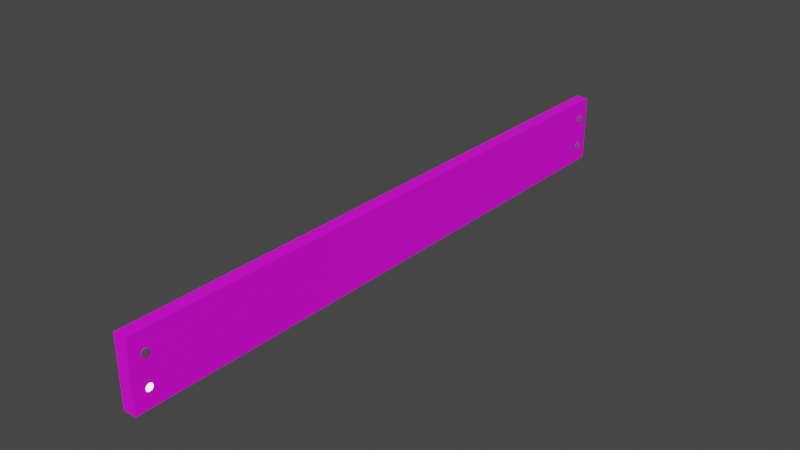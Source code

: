 # Source: planks.blend  (saved by Blender 3.6.13; exported with 4.5.12 LTS)
import bpy
from mathutils import Matrix  # noqa: F401  (used for matrix-valued properties, if any)

bpy.ops.wm.read_factory_settings(use_empty=True)
scene = bpy.context.scene
scene.name = 'Scene'

# ---- collections
col_collection = bpy.data.collections.new('Collection'); scene.collection.children.link(col_collection)

# ---- images (referenced by path relative to the original .blend; pixels are not part of the script)
import os
ASSET_DIR = os.environ.get("B2B_ASSET_DIR", "")  # directory of the original .blend (textures are referenced by path, not embedded)
HERE = os.path.dirname(os.path.abspath(__file__))  # packed textures are extracted next to this script under _unpacked/

def load_image(name, relpath, width, height, colorspace="sRGB"):
    """Load a texture the original file referenced (path relative to the .blend, or extracted next to this script)."""
    p = next((c for c in (os.path.join(HERE, relpath), os.path.join(ASSET_DIR, relpath)) if relpath and os.path.exists(c)), "")
    if p:
        img = bpy.data.images.load(p, check_existing=True)
        img.name = name
    else:  # same state as the original file: an image datablock whose file is absent (Cycles renders it pink)
        img = bpy.data.images.new(name, width, height)
        img.source = "FILE"
        img.filepath = "//" + (relpath or name)
    img.colorspace_settings.name = colorspace
    return img
img_tabletexture_jpeg = load_image('TableTexture.jpeg', 'TableTexture.jpeg', 1024, 1024, 'sRGB')
img_rust_normal_png = load_image('rust-normal.png', 'rust-normal.png', 1024, 1024, 'sRGB')

# ---- materials (node trees are filled in below, after node groups)
mat_material = bpy.data.materials.new('Material')
mat_material.alpha_threshold = 0.0
mat_material.use_transparent_shadow = False
mat_material.roughness = 0.5
mat_material.line_color = (0.0, 0.0, 0.0, 1.0)
mat_met = bpy.data.materials.new('met')
mat_met.use_transparent_shadow = False

# ---- node groups
ng_auto_smooth = bpy.data.node_groups.new('Auto Smooth', 'GeometryNodeTree')
_s = ng_auto_smooth.interface.new_socket(name='Geometry', in_out='OUTPUT', socket_type='NodeSocketGeometry')
_s = ng_auto_smooth.interface.new_socket(name='Geometry', in_out='INPUT', socket_type='NodeSocketGeometry')
_s = ng_auto_smooth.interface.new_socket(name='Angle', in_out='INPUT', socket_type='NodeSocketFloat')
_s.subtype = 'ANGLE'
_s.min_value = 0.0
_s.max_value = 3.142
ng_auto_smooth.is_modifier = True
_N = ng_auto_smooth.nodes; _L = ng_auto_smooth.links
n0 = _N.new('NodeGroupOutput'); n0.name = 'Group Output'; n0.location = (480, -100)
n1 = _N.new('NodeGroupInput'); n1.name = 'Group Input'; n1.location = (-420, -300)
n2 = _N.new('NodeGroupInput'); n2.name = 'Group Input.001'; n2.location = (-60, -100)
n3 = _N.new('GeometryNodeSetShadeSmooth'); n3.name = 'Set Shade Smooth'; n3.location = (120, -100)
n3.domain = 'EDGE'
n4 = _N.new('GeometryNodeSetShadeSmooth'); n4.name = 'Set Shade Smooth.001'; n4.location = (300, -100)
n5 = _N.new('GeometryNodeInputMeshEdgeAngle'); n5.name = 'Edge Angle'; n5.location = (-420, -220)
n6 = _N.new('GeometryNodeInputEdgeSmooth'); n6.name = 'Is Edge Smooth'; n6.location = (-60, -160)
n7 = _N.new('GeometryNodeInputShadeSmooth'); n7.name = 'Is Face Smooth'; n7.location = (-240, -340)
n8 = _N.new('FunctionNodeBooleanMath'); n8.name = 'Boolean Math'; n8.location = (-60, -220)
n9 = _N.new('FunctionNodeCompare'); n9.name = 'Compare'; n9.location = (-240, -180)
n9.operation = 'LESS_EQUAL'
_L.new(n5.outputs[0], n9.inputs[0])
_L.new(n4.outputs[0], n0.inputs[0])
_L.new(n1.outputs[1], n9.inputs[1])
_L.new(n9.outputs[0], n8.inputs[0])
_L.new(n7.outputs[0], n8.inputs[1])
_L.new(n2.outputs[0], n3.inputs[0])
_L.new(n6.outputs[0], n3.inputs[1])
_L.new(n3.outputs[0], n4.inputs[0])
_L.new(n8.outputs[0], n3.inputs[2])
n0.is_active_output = True

# ---- material node trees
mat_material.use_nodes = True; mat_material.node_tree.nodes.clear()
_N = mat_material.node_tree.nodes; _L = mat_material.node_tree.links
n0 = _N.new('ShaderNodeOutputMaterial'); n0.name = 'Material Output'; n0.location = (300, 300)
n1 = _N.new('ShaderNodeBsdfPrincipled'); n1.name = 'Principled BSDF'; n1.location = (10, 300)
n1.distribution = 'GGX'
n1.subsurface_method = 'RANDOM_WALK_SKIN'
n1.inputs[3].default_value = 1.45
n1.inputs[27].default_value = (0.0, 0.0, 0.0, 1.0)
n1.inputs[28].default_value = 1.0
n2 = _N.new('ShaderNodeTexImage'); n2.name = 'Image Texture'; n2.location = (-280, 260)
n2.image = img_tabletexture_jpeg
_L.new(n1.outputs[0], n0.inputs[0])
_L.new(n2.outputs[0], n1.inputs[0])
n0.is_active_output = True
mat_met.use_nodes = True; mat_met.node_tree.nodes.clear()
_N = mat_met.node_tree.nodes; _L = mat_met.node_tree.links
n0 = _N.new('ShaderNodeBsdfPrincipled'); n0.name = 'Principled BSDF'; n0.location = (10, 300)
n0.distribution = 'GGX'
n0.subsurface_method = 'RANDOM_WALK_SKIN'
n0.inputs[1].default_value = 1.0
n0.inputs[3].default_value = 1.45
n0.inputs[27].default_value = (0.0, 0.0, 0.0, 1.0)
n0.inputs[28].default_value = 1.0
n1 = _N.new('ShaderNodeOutputMaterial'); n1.name = 'Material Output'; n1.location = (300, 300)
n2 = _N.new('ShaderNodeNormalMap'); n2.name = 'Normal Map'; n2.location = (-191, -264)
n3 = _N.new('ShaderNodeTexImage'); n3.name = 'Image Texture'; n3.location = (-484, -367)
n3.image = img_rust_normal_png
_L.new(n0.outputs[0], n1.inputs[0])
_L.new(n2.outputs[0], n0.inputs[5])
_L.new(n3.outputs[0], n2.inputs[1])
n1.is_active_output = True

# ---- world
world_world = bpy.data.worlds.new('World'); scene.world = world_world
world_world.use_nodes = True; world_world.node_tree.nodes.clear()
_N = world_world.node_tree.nodes; _L = world_world.node_tree.links
n0 = _N.new('ShaderNodeOutputWorld'); n0.name = 'World Output'; n0.location = (300, 300)
n1 = _N.new('ShaderNodeBackground'); n1.name = 'Background'; n1.location = (10, 300)
n1.inputs[0].default_value = (0.05088, 0.05088, 0.05088, 1.0)
_L.new(n1.outputs[0], n0.inputs[0])
n0.is_active_output = True
world_world.color = (0.05088, 0.05088, 0.05088)
world_world.use_sun_shadow = False
world_world.sun_shadow_jitter_overblur = 0.0

# ---- meshes
me_cube = bpy.data.meshes.new('Cube')
me_cube.from_pydata([(0.0384, 1.8, 0.2), (0.0384, 1.8, -0.2), (0.0384, -1.8, 0.2), (0.0384, -1.8, -0.2), (-0.0384, 1.8, 0.2), (-0.0384, 1.8, -0.2), (-0.0384, -1.8, 0.2), (-0.0384, -1.8, -0.2), (0.01219, -1.712, 0.08787), (0.04383, -1.692, 0.08787), (0.01219, -1.712, 0.08721), (0.04383, -1.694, 0.07965), (0.01219, -1.712, 0.08665), (0.04383, -1.698, 0.07268), (0.01219, -1.713, 0.08628), (0.04383, -1.705, 0.06802), (0.01219, -1.713, 0.08615), (0.04383, -1.713, 0.06638), (0.01219, -1.714, 0.08628), (0.04383, -1.722, 0.06802), (0.01219, -1.715, 0.08665), (0.04383, -1.729, 0.07268), (0.01219, -1.715, 0.08721), (0.04383, -1.733, 0.07965), (0.01219, -1.715, 0.08787), (0.04383, -1.735, 0.08787), (0.01219, -1.715, 0.08853), (0.04383, -1.733, 0.09609), (0.01219, -1.715, 0.08909), (0.04383, -1.729, 0.1031), (0.01219, -1.714, 0.08946), (0.04383, -1.722, 0.1077), (0.01219, -1.713, 0.08959), (0.04383, -1.713, 0.1094), (0.01219, -1.713, 0.08946), (0.04383, -1.705, 0.1077), (0.01219, -1.712, 0.08909), (0.04383, -1.698, 0.1031), (0.01219, -1.712, 0.08853), (0.04383, -1.694, 0.09609), (0.01219, -1.712, -0.08787), (0.04383, -1.692, -0.08787), (0.01219, -1.712, -0.08721), (0.04383, -1.694, -0.07965), (0.01219, -1.712, -0.08665), (0.04383, -1.698, -0.07268), (0.01219, -1.713, -0.08628), (0.04383, -1.705, -0.06802), (0.01219, -1.713, -0.08615), (0.04383, -1.713, -0.06638), (0.01219, -1.714, -0.08628), (0.04383, -1.722, -0.06802), (0.01219, -1.715, -0.08665), (0.04383, -1.729, -0.07268), (0.01219, -1.715, -0.08721), (0.04383, -1.733, -0.07965), (0.01219, -1.715, -0.08787), (0.04383, -1.735, -0.08787), (0.01219, -1.715, -0.08853), (0.04383, -1.733, -0.09609), (0.01219, -1.715, -0.08909), (0.04383, -1.729, -0.1031), (0.01219, -1.714, -0.08946), (0.04383, -1.722, -0.1077), (0.01219, -1.713, -0.08959), (0.04383, -1.713, -0.1094), (0.01219, -1.713, -0.08946), (0.04383, -1.705, -0.1077), (0.01219, -1.712, -0.08909), (0.04383, -1.698, -0.1031), (0.01219, -1.712, -0.08853), (0.04383, -1.694, -0.09609), (0.01219, 1.712, 0.08787), (0.04383, 1.692, 0.08787), (0.01219, 1.712, 0.08721), (0.04383, 1.694, 0.07965), (0.01219, 1.712, 0.08665), (0.04383, 1.698, 0.07268), (0.01219, 1.713, 0.08628), (0.04383, 1.705, 0.06802), (0.01219, 1.713, 0.08615), (0.04383, 1.713, 0.06638), (0.01219, 1.714, 0.08628), (0.04383, 1.722, 0.06802), (0.01219, 1.715, 0.08665), (0.04383, 1.729, 0.07268), (0.01219, 1.715, 0.08721), (0.04383, 1.733, 0.07965), (0.01219, 1.715, 0.08787), (0.04383, 1.735, 0.08787), (0.01219, 1.715, 0.08853), (0.04383, 1.733, 0.09609), (0.01219, 1.715, 0.08909), (0.04383, 1.729, 0.1031), (0.01219, 1.714, 0.08946), (0.04383, 1.722, 0.1077), (0.01219, 1.713, 0.08959), (0.04383, 1.713, 0.1094), (0.01219, 1.713, 0.08946), (0.04383, 1.705, 0.1077), (0.01219, 1.712, 0.08909), (0.04383, 1.698, 0.1031), (0.01219, 1.712, 0.08853), (0.04383, 1.694, 0.09609), (0.01219, 1.712, -0.08787), (0.04383, 1.692, -0.08787), (0.01219, 1.712, -0.08721), (0.04383, 1.694, -0.07965), (0.01219, 1.712, -0.08665), (0.04383, 1.698, -0.07268), (0.01219, 1.713, -0.08628), (0.04383, 1.705, -0.06802), (0.01219, 1.713, -0.08615), (0.04383, 1.713, -0.06638), (0.01219, 1.714, -0.08628), (0.04383, 1.722, -0.06802), (0.01219, 1.715, -0.08665), (0.04383, 1.729, -0.07268), (0.01219, 1.715, -0.08721), (0.04383, 1.733, -0.07965), (0.01219, 1.715, -0.08787), (0.04383, 1.735, -0.08787), (0.01219, 1.715, -0.08853), (0.04383, 1.733, -0.09609), (0.01219, 1.715, -0.08909), (0.04383, 1.729, -0.1031), (0.01219, 1.714, -0.08946), (0.04383, 1.722, -0.1077), (0.01219, 1.713, -0.08959), (0.04383, 1.713, -0.1094), (0.01219, 1.713, -0.08946), (0.04383, 1.705, -0.1077), (0.01219, 1.712, -0.08909), (0.04383, 1.698, -0.1031), (0.01219, 1.712, -0.08853), (0.04383, 1.694, -0.09609)], [], [(0, 4, 6, 2), (3, 2, 6, 7), (7, 6, 4, 5), (5, 1, 3, 7), (1, 0, 2, 3), (5, 4, 0, 1), (8, 9, 11, 10), (10, 11, 13, 12), (12, 13, 15, 14), (14, 15, 17, 16), (16, 17, 19, 18), (18, 19, 21, 20), (20, 21, 23, 22), (22, 23, 25, 24), (24, 25, 27, 26), (26, 27, 29, 28), (28, 29, 31, 30), (30, 31, 33, 32), (32, 33, 35, 34), (34, 35, 37, 36), (11, 9, 39, 37, 35, 33, 31, 29, 27, 25, 23, 21, 19, 17, 15, 13), (36, 37, 39, 38), (38, 39, 9, 8), (8, 10, 12, 14, 16, 18, 20, 22, 24, 26, 28, 30, 32, 34, 36, 38), (40, 42, 43, 41), (42, 44, 45, 43), (44, 46, 47, 45), (46, 48, 49, 47), (48, 50, 51, 49), (50, 52, 53, 51), (52, 54, 55, 53), (54, 56, 57, 55), (56, 58, 59, 57), (58, 60, 61, 59), (60, 62, 63, 61), (62, 64, 65, 63), (64, 66, 67, 65), (66, 68, 69, 67), (43, 45, 47, 49, 51, 53, 55, 57, 59, 61, 63, 65, 67, 69, 71, 41), (68, 70, 71, 69), (70, 40, 41, 71), (40, 70, 68, 66, 64, 62, 60, 58, 56, 54, 52, 50, 48, 46, 44, 42), (72, 74, 75, 73), (74, 76, 77, 75), (76, 78, 79, 77), (78, 80, 81, 79), (80, 82, 83, 81), (82, 84, 85, 83), (84, 86, 87, 85), (86, 88, 89, 87), (88, 90, 91, 89), (90, 92, 93, 91), (92, 94, 95, 93), (94, 96, 97, 95), (96, 98, 99, 97), (98, 100, 101, 99), (75, 77, 79, 81, 83, 85, 87, 89, 91, 93, 95, 97, 99, 101, 103, 73), (100, 102, 103, 101), (102, 72, 73, 103), (72, 102, 100, 98, 96, 94, 92, 90, 88, 86, 84, 82, 80, 78, 76, 74), (104, 105, 107, 106), (106, 107, 109, 108), (108, 109, 111, 110), (110, 111, 113, 112), (112, 113, 115, 114), (114, 115, 117, 116), (116, 117, 119, 118), (118, 119, 121, 120), (120, 121, 123, 122), (122, 123, 125, 124), (124, 125, 127, 126), (126, 127, 129, 128), (128, 129, 131, 130), (130, 131, 133, 132), (107, 105, 135, 133, 131, 129, 127, 125, 123, 121, 119, 117, 115, 113, 111, 109), (132, 133, 135, 134), (134, 135, 105, 104), (104, 106, 108, 110, 112, 114, 116, 118, 120, 122, 124, 126, 128, 130, 132, 134)])
me_cube.polygons.foreach_set('use_smooth', [True] * 78)
me_cube.polygons.foreach_set('material_index', [0, 0, 0, 0, 0, 0, 1, 1, 1, 1, 1, 1, 1, 1, 1, 1, 1, 1, 1, 1, 1, 1, 1, 1, 1, 1, 1, 1, 1, 1, 1, 1, 1, 1, 1, 1, 1, 1, 1, 1, 1, 1, 1, 1, 1, 1, 1, 1, 1, 1, 1, 1, 1, 1, 1, 1, 1, 1, 1, 1, 1, 1, 1, 1, 1, 1, 1, 1, 1, 1, 1, 1, 1, 1, 1, 1, 1, 1])
_uv = me_cube.uv_layers.new(name='UVMap')
_uv.uv.foreach_set('vector', [0.625, 0.5, 0.875, 0.5, 0.875, 0.75, 0.625, 0.75, 0.375, 0.75, 0.625, 0.75, 0.625, 1.0, 0.375, 1.0, 0.375, 0.0, 0.625, 0.0, 0.625, 0.25, 0.375, 0.25, 0.125, 0.5, 0.375, 0.5, 0.375, 0.75, 0.125, 0.75, 0.375, 0.5, 0.625, 0.5, 0.625, 0.75, 0.375, 0.75, 0.375, 0.25, 0.625, 0.25, 0.625, 0.5, 0.375, 0.5, 1.0, 0.5, 1.0, 1.0, 0.9375, 1.0, 0.9375, 0.5, 0.9375, 0.5, 0.9375, 1.0, 0.875, 1.0, 0.875, 0.5, 0.875, 0.5, 0.875, 1.0, 0.8125, 1.0, 0.8125, 0.5, 0.8125, 0.5, 0.8125, 1.0, 0.75, 1.0, 0.75, 0.5, 0.75, 0.5, 0.75, 1.0, 0.6875, 1.0, 0.6875, 0.5, 0.6875, 0.5, 0.6875, 1.0, 0.625, 1.0, 0.625, 0.5, 0.625, 0.5, 0.625, 1.0, 0.5625, 1.0, 0.5625, 0.5, 0.5625, 0.5, 0.5625, 1.0, 0.5, 1.0, 0.5, 0.5, 0.5, 0.5, 0.5, 1.0, 0.4375, 1.0, 0.4375, 0.5, 0.4375, 0.5, 0.4375, 1.0, 0.375, 1.0, 0.375, 0.5, 0.375, 0.5, 0.375, 1.0, 0.3125, 1.0, 0.3125, 0.5, 0.3125, 0.5, 0.3125, 1.0, 0.25, 1.0, 0.25, 0.5, 0.25, 0.5, 0.25, 1.0, 0.1875, 1.0, 0.1875, 0.5, 0.1875, 0.5, 0.1875, 1.0, 0.125, 1.0, 0.125, 0.5, 0.3418, 0.4717, 0.25, 0.49, 0.1582, 0.4717, 0.08029, 0.4197, 0.02827, 0.3418, 0.01, 0.25, 0.02827, 0.1582, 0.08029, 0.08029, 0.1582, 0.02827, 0.25, 0.01, 0.3418, 0.02827, 0.4197, 0.08029, 0.4717, 0.1582, 0.49, 0.25, 0.4717, 0.3418, 0.4197, 0.4197, 0.125, 0.5, 0.125, 1.0, 0.0625, 1.0, 0.0625, 0.5, 0.0625, 0.5, 0.0625, 1.0, 0.0, 1.0, 0.0, 0.5, 0.75, 0.49, 0.8418, 0.4717, 0.9197, 0.4197, 0.9717, 0.3418, 0.99, 0.25, 0.9717, 0.1582, 0.9197, 0.08029, 0.8418, 0.02827, 0.75, 0.01, 0.6582, 0.02827, 0.5803, 0.08029, 0.5283, 0.1582, 0.51, 0.25, 0.5283, 0.3418, 0.5803, 0.4197, 0.6582, 0.4717, 1.0, 0.5, 0.9375, 0.5, 0.9375, 1.0, 1.0, 1.0, 0.9375, 0.5, 0.875, 0.5, 0.875, 1.0, 0.9375, 1.0, 0.875, 0.5, 0.8125, 0.5, 0.8125, 1.0, 0.875, 1.0, 0.8125, 0.5, 0.75, 0.5, 0.75, 1.0, 0.8125, 1.0, 0.75, 0.5, 0.6875, 0.5, 0.6875, 1.0, 0.75, 1.0, 0.6875, 0.5, 0.625, 0.5, 0.625, 1.0, 0.6875, 1.0, 0.625, 0.5, 0.5625, 0.5, 0.5625, 1.0, 0.625, 1.0, 0.5625, 0.5, 0.5, 0.5, 0.5, 1.0, 0.5625, 1.0, 0.5, 0.5, 0.4375, 0.5, 0.4375, 1.0, 0.5, 1.0, 0.4375, 0.5, 0.375, 0.5, 0.375, 1.0, 0.4375, 1.0, 0.375, 0.5, 0.3125, 0.5, 0.3125, 1.0, 0.375, 1.0, 0.3125, 0.5, 0.25, 0.5, 0.25, 1.0, 0.3125, 1.0, 0.25, 0.5, 0.1875, 0.5, 0.1875, 1.0, 0.25, 1.0, 0.1875, 0.5, 0.125, 0.5, 0.125, 1.0, 0.1875, 1.0, 0.3418, 0.4717, 0.4197, 0.4197, 0.4717, 0.3418, 0.49, 0.25, 0.4717, 0.1582, 0.4197, 0.08029, 0.3418, 0.02827, 0.25, 0.01, 0.1582, 0.02827, 0.08029, 0.08029, 0.02827, 0.1582, 0.01, 0.25, 0.02827, 0.3418, 0.08029, 0.4197, 0.1582, 0.4717, 0.25, 0.49, 0.125, 0.5, 0.0625, 0.5, 0.0625, 1.0, 0.125, 1.0, 0.0625, 0.5, 0.0, 0.5, 0.0, 1.0, 0.0625, 1.0, 0.75, 0.49, 0.6582, 0.4717, 0.5803, 0.4197, 0.5283, 0.3418, 0.51, 0.25, 0.5283, 0.1582, 0.5803, 0.08029, 0.6582, 0.02827, 0.75, 0.01, 0.8418, 0.02827, 0.9197, 0.08029, 0.9717, 0.1582, 0.99, 0.25, 0.9717, 0.3418, 0.9197, 0.4197, 0.8418, 0.4717, 1.0, 0.5, 0.9375, 0.5, 0.9375, 1.0, 1.0, 1.0, 0.9375, 0.5, 0.875, 0.5, 0.875, 1.0, 0.9375, 1.0, 0.875, 0.5, 0.8125, 0.5, 0.8125, 1.0, 0.875, 1.0, 0.8125, 0.5, 0.75, 0.5, 0.75, 1.0, 0.8125, 1.0, 0.75, 0.5, 0.6875, 0.5, 0.6875, 1.0, 0.75, 1.0, 0.6875, 0.5, 0.625, 0.5, 0.625, 1.0, 0.6875, 1.0, 0.625, 0.5, 0.5625, 0.5, 0.5625, 1.0, 0.625, 1.0, 0.5625, 0.5, 0.5, 0.5, 0.5, 1.0, 0.5625, 1.0, 0.5, 0.5, 0.4375, 0.5, 0.4375, 1.0, 0.5, 1.0, 0.4375, 0.5, 0.375, 0.5, 0.375, 1.0, 0.4375, 1.0, 0.375, 0.5, 0.3125, 0.5, 0.3125, 1.0, 0.375, 1.0, 0.3125, 0.5, 0.25, 0.5, 0.25, 1.0, 0.3125, 1.0, 0.25, 0.5, 0.1875, 0.5, 0.1875, 1.0, 0.25, 1.0, 0.1875, 0.5, 0.125, 0.5, 0.125, 1.0, 0.1875, 1.0, 0.3418, 0.4717, 0.4197, 0.4197, 0.4717, 0.3418, 0.49, 0.25, 0.4717, 0.1582, 0.4197, 0.08029, 0.3418, 0.02827, 0.25, 0.01, 0.1582, 0.02827, 0.08029, 0.08029, 0.02827, 0.1582, 0.01, 0.25, 0.02827, 0.3418, 0.08029, 0.4197, 0.1582, 0.4717, 0.25, 0.49, 0.125, 0.5, 0.0625, 0.5, 0.0625, 1.0, 0.125, 1.0, 0.0625, 0.5, 0.0, 0.5, 0.0, 1.0, 0.0625, 1.0, 0.75, 0.49, 0.6582, 0.4717, 0.5803, 0.4197, 0.5283, 0.3418, 0.51, 0.25, 0.5283, 0.1582, 0.5803, 0.08029, 0.6582, 0.02827, 0.75, 0.01, 0.8418, 0.02827, 0.9197, 0.08029, 0.9717, 0.1582, 0.99, 0.25, 0.9717, 0.3418, 0.9197, 0.4197, 0.8418, 0.4717, 1.0, 0.5, 1.0, 1.0, 0.9375, 1.0, 0.9375, 0.5, 0.9375, 0.5, 0.9375, 1.0, 0.875, 1.0, 0.875, 0.5, 0.875, 0.5, 0.875, 1.0, 0.8125, 1.0, 0.8125, 0.5, 0.8125, 0.5, 0.8125, 1.0, 0.75, 1.0, 0.75, 0.5, 0.75, 0.5, 0.75, 1.0, 0.6875, 1.0, 0.6875, 0.5, 0.6875, 0.5, 0.6875, 1.0, 0.625, 1.0, 0.625, 0.5, 0.625, 0.5, 0.625, 1.0, 0.5625, 1.0, 0.5625, 0.5, 0.5625, 0.5, 0.5625, 1.0, 0.5, 1.0, 0.5, 0.5, 0.5, 0.5, 0.5, 1.0, 0.4375, 1.0, 0.4375, 0.5, 0.4375, 0.5, 0.4375, 1.0, 0.375, 1.0, 0.375, 0.5, 0.375, 0.5, 0.375, 1.0, 0.3125, 1.0, 0.3125, 0.5, 0.3125, 0.5, 0.3125, 1.0, 0.25, 1.0, 0.25, 0.5, 0.25, 0.5, 0.25, 1.0, 0.1875, 1.0, 0.1875, 0.5, 0.1875, 0.5, 0.1875, 1.0, 0.125, 1.0, 0.125, 0.5, 0.3418, 0.4717, 0.25, 0.49, 0.1582, 0.4717, 0.08029, 0.4197, 0.02827, 0.3418, 0.01, 0.25, 0.02827, 0.1582, 0.08029, 0.08029, 0.1582, 0.02827, 0.25, 0.01, 0.3418, 0.02827, 0.4197, 0.08029, 0.4717, 0.1582, 0.49, 0.25, 0.4717, 0.3418, 0.4197, 0.4197, 0.125, 0.5, 0.125, 1.0, 0.0625, 1.0, 0.0625, 0.5, 0.0625, 0.5, 0.0625, 1.0, 0.0, 1.0, 0.0, 0.5, 0.75, 0.49, 0.8418, 0.4717, 0.9197, 0.4197, 0.9717, 0.3418, 0.99, 0.25, 0.9717, 0.1582, 0.9197, 0.08029, 0.8418, 0.02827, 0.75, 0.01, 0.6582, 0.02827, 0.5803, 0.08029, 0.5283, 0.1582, 0.51, 0.25, 0.5283, 0.3418, 0.5803, 0.4197, 0.6582, 0.4717])
me_cube.materials.append(mat_material)
me_cube.materials.append(mat_met)
me_cube.use_mirror_vertex_groups = False
me_cube.update()

# ---- objects
ob_cube = bpy.data.objects.new('Cube', me_cube)

# ---- transforms, parenting, visibility, modifiers, constraints
ob_cube.location = (0.0, 0.0, 0.0)
ob_cube.lock_rotations_4d = False
ob_cube.empty_display_type = 'ARROWS'
ob_cube.lineart.crease_threshold = 0.0
_m = ob_cube.modifiers.new('Auto Smooth', 'NODES')
_m.node_group = ng_auto_smooth
_gi = [s.identifier for s in ng_auto_smooth.interface.items_tree if s.item_type == 'SOCKET' and s.in_out == 'INPUT']
_m[_gi[1]] = 0.5236  # Angle

# ---- collection membership
col_collection.objects.link(ob_cube)

# ---- scene / render settings (as saved in the file)
scene.frame_start = 1; scene.frame_end = 250; scene.frame_set(1)
scene.render.engine = 'BLENDER_EEVEE_NEXT'
scene.cycles.sampling_pattern = 'TABULATED_SOBOL'
scene.view_settings.view_transform = 'Filmic'
bpy.context.view_layer.update()

# ---- added for rendering (the .blend has no active camera and no usable light): camera, sun
cam_auto = bpy.data.cameras.new('AutoCamera')
cam_auto.lens = 50.0
cam_auto.sensor_width = 36.0
cam_auto.clip_end = 1000.0
ob_auto_camera = bpy.data.objects.new('AutoCamera', cam_auto)
scene.collection.objects.link(ob_auto_camera)
ob_auto_camera.location = (3.35489, -4.0226, 2.68174)
ob_auto_camera.rotation_euler = (1.09748, -7.21219e-08, 0.694738)
scene.camera = ob_auto_camera
light_auto_sun = bpy.data.lights.new('AutoSun', 'SUN')
light_auto_sun.energy = 3.0
light_auto_sun.angle = 0.0523599
ob_auto_sun = bpy.data.objects.new('AutoSun', light_auto_sun)
scene.collection.objects.link(ob_auto_sun)
ob_auto_sun.rotation_euler = (0.872665, 0.174533, 0.523599)
bpy.context.view_layer.update()
